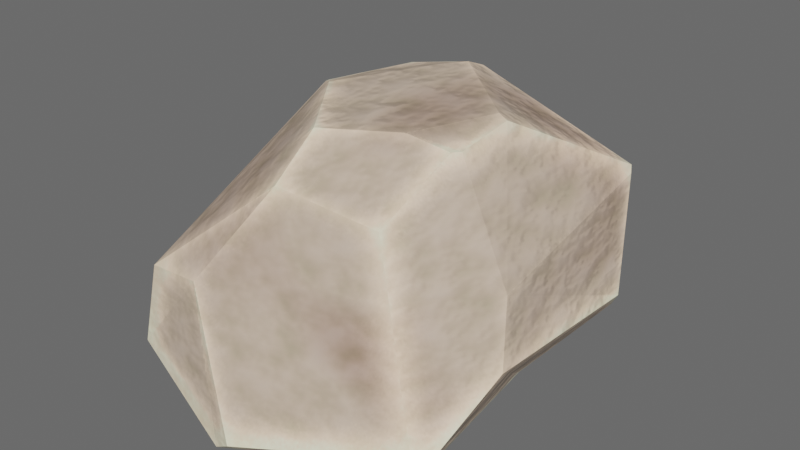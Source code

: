 # Source: Rock02.blend  (saved by Blender 3.6.13; exported with 4.5.12 LTS)
import bpy
from mathutils import Matrix  # noqa: F401  (used for matrix-valued properties, if any)

bpy.ops.wm.read_factory_settings(use_empty=True)
scene = bpy.context.scene
scene.name = 'Scene'

# ---- collections
col_collection = bpy.data.collections.new('Collection'); scene.collection.children.link(col_collection)

# ---- images (referenced by path relative to the original .blend; pixels are not part of the script)
import os
ASSET_DIR = os.environ.get("B2B_ASSET_DIR", "")  # directory of the original .blend (textures are referenced by path, not embedded)
HERE = os.path.dirname(os.path.abspath(__file__))  # packed textures are extracted next to this script under _unpacked/

def load_image(name, relpath, width, height, colorspace="sRGB"):
    """Load a texture the original file referenced (path relative to the .blend, or extracted next to this script)."""
    p = next((c for c in (os.path.join(HERE, relpath), os.path.join(ASSET_DIR, relpath)) if relpath and os.path.exists(c)), "")
    if p:
        img = bpy.data.images.load(p, check_existing=True)
        img.name = name
    else:  # same state as the original file: an image datablock whose file is absent (Cycles renders it pink)
        img = bpy.data.images.new(name, width, height)
        img.source = "FILE"
        img.filepath = "//" + (relpath or name)
    img.colorspace_settings.name = colorspace
    return img
img_rock02_normal = load_image('Rock02_Normal', '_unpacked/Rock02_Normal.13063d6e.png', 512, 512, 'Non-Color')
img_rock02_roughness_png = load_image('Rock02_Roughness.png', '_unpacked/Rock02_Roughness.ad36ca1e.png', 512, 512, 'sRGB')
img_rock02_color_png = load_image('Rock02_Color.png', '_unpacked/Rock02_Color.468e379e.png', 512, 512, 'sRGB')

# ---- materials (node trees are filled in below, after node groups)
mat_material_002 = bpy.data.materials.new('Material.002')

# ---- node groups
ng_auto_smooth = bpy.data.node_groups.new('Auto Smooth', 'GeometryNodeTree')
_s = ng_auto_smooth.interface.new_socket(name='Geometry', in_out='OUTPUT', socket_type='NodeSocketGeometry')
_s = ng_auto_smooth.interface.new_socket(name='Geometry', in_out='INPUT', socket_type='NodeSocketGeometry')
_s = ng_auto_smooth.interface.new_socket(name='Angle', in_out='INPUT', socket_type='NodeSocketFloat')
_s.subtype = 'ANGLE'
_s.min_value = 0.0
_s.max_value = 3.142
ng_auto_smooth.is_modifier = True
_N = ng_auto_smooth.nodes; _L = ng_auto_smooth.links
n0 = _N.new('NodeGroupOutput'); n0.name = 'Group Output'; n0.location = (480, -100)
n1 = _N.new('NodeGroupInput'); n1.name = 'Group Input'; n1.location = (-420, -300)
n2 = _N.new('NodeGroupInput'); n2.name = 'Group Input.001'; n2.location = (-60, -100)
n3 = _N.new('GeometryNodeSetShadeSmooth'); n3.name = 'Set Shade Smooth'; n3.location = (120, -100)
n3.domain = 'EDGE'
n4 = _N.new('GeometryNodeSetShadeSmooth'); n4.name = 'Set Shade Smooth.001'; n4.location = (300, -100)
n5 = _N.new('GeometryNodeInputMeshEdgeAngle'); n5.name = 'Edge Angle'; n5.location = (-420, -220)
n6 = _N.new('GeometryNodeInputEdgeSmooth'); n6.name = 'Is Edge Smooth'; n6.location = (-60, -160)
n7 = _N.new('GeometryNodeInputShadeSmooth'); n7.name = 'Is Face Smooth'; n7.location = (-240, -340)
n8 = _N.new('FunctionNodeBooleanMath'); n8.name = 'Boolean Math'; n8.location = (-60, -220)
n9 = _N.new('FunctionNodeCompare'); n9.name = 'Compare'; n9.location = (-240, -180)
n9.operation = 'LESS_EQUAL'
_L.new(n5.outputs[0], n9.inputs[0])
_L.new(n4.outputs[0], n0.inputs[0])
_L.new(n1.outputs[1], n9.inputs[1])
_L.new(n9.outputs[0], n8.inputs[0])
_L.new(n7.outputs[0], n8.inputs[1])
_L.new(n2.outputs[0], n3.inputs[0])
_L.new(n6.outputs[0], n3.inputs[1])
_L.new(n3.outputs[0], n4.inputs[0])
_L.new(n8.outputs[0], n3.inputs[2])
n0.is_active_output = True

# ---- material node trees
mat_material_002.use_nodes = True; mat_material_002.node_tree.nodes.clear()
_N = mat_material_002.node_tree.nodes; _L = mat_material_002.node_tree.links
n0 = _N.new('ShaderNodeBsdfPrincipled'); n0.name = 'Principled BSDF'; n0.location = (868, 276)
n0.distribution = 'GGX'
n0.subsurface_method = 'RANDOM_WALK_SKIN'
n0.inputs[3].default_value = 1.45
n0.inputs[27].default_value = (0.0, 0.0, 0.0, 1.0)
n0.inputs[28].default_value = 1.0
n1 = _N.new('ShaderNodeOutputMaterial'); n1.name = 'Material Output'; n1.location = (1158, 276)
n2 = _N.new('ShaderNodeNormalMap'); n2.name = 'Normal Map'; n2.location = (601, -200)
n3 = _N.new('ShaderNodeTexImage'); n3.name = 'Image Texture'; n3.location = (254, -172)
n3.width = 209
n3.image = img_rock02_normal
n4 = _N.new('ShaderNodeTexImage'); n4.name = 'Image Texture.001'; n4.location = (219, 125)
n4.width = 209
n4.image = img_rock02_roughness_png
n5 = _N.new('ShaderNodeTexImage'); n5.name = 'Image Texture.002'; n5.location = (320, 395)
n5.width = 209
n5.image = img_rock02_color_png
_L.new(n0.outputs[0], n1.inputs[0])
_L.new(n2.outputs[0], n0.inputs[5])
_L.new(n3.outputs[0], n2.inputs[1])
_L.new(n4.outputs[0], n0.inputs[13])
_L.new(n5.outputs[0], n0.inputs[0])
n1.is_active_output = True

# ---- world
world_world = bpy.data.worlds.new('World'); scene.world = world_world
world_world.use_nodes = True; world_world.node_tree.nodes.clear()
_N = world_world.node_tree.nodes; _L = world_world.node_tree.links
n0 = _N.new('ShaderNodeOutputWorld'); n0.name = 'World Output'; n0.location = (300, 300)
n1 = _N.new('ShaderNodeBackground'); n1.name = 'Background'; n1.location = (10, 300)
n1.inputs[0].default_value = (0.1193, 0.1193, 0.1193, 1.0)
_L.new(n1.outputs[0], n0.inputs[0])
n0.is_active_output = True
world_world.color = (0.05088, 0.05088, 0.05088)
world_world.use_sun_shadow = False
world_world.sun_shadow_jitter_overblur = 0.0

# ---- meshes
me_cube = bpy.data.meshes.new('Cube')
me_cube.from_pydata([(0.4158, 0.6556, 1.272), (-0.2687, 1.444, 1.205), (-0.263, 1.272, 1.275), (-0.5314, -0.9069, 0.4964), (-0.8811, -0.9027, 0.4769), (0.4875, 1.908, -0.3857), (0.4076, 2.031, -0.2731), (0.7826, 1.638, 0.7167), (0.6696, 1.659, -0.385), (-0.576, 1.885, -0.3856), (-1.326, 0.7051, -0.3822), (-0.4733, 2.026, -0.2614), (-1.326, 0.3982, -0.3813), (-0.9703, -0.9489, -0.05249), (0.494, 0.6254, 1.255), (0.8882, 0.1209, 0.4737), (0.4826, 0.2158, 1.194), (0.8049, 1.602, 0.6748), (0.7842, 1.635, 0.717), (0.6836, 0.6038, -0.3819), (1.022, -0.08875, 0.1252), (0.8349, 1.454, -0.2155), (0.9391, 1.331, -0.05386), (0.1782, 0.09786, 1.263), (-0.2683, -0.1711, 1.262), (-0.2174, -0.5406, 1.05), (0.4519, 0.149, 1.203), (0.4128, -0.4059, 0.9215), (-0.3516, 1.159, 1.274), (-0.8827, 0.5786, 1.191), (-0.7148, 0.4329, 1.266), (-0.5013, 1.456, 1.174), (-1.2, 0.7926, 0.2985), (-0.6093, 1.665, 0.6475), (-0.918, 0.6453, 1.173), (-0.6385, 1.152, 1.22), (-0.07641, -1.143, -0.2846), (-0.1981, -1.121, -0.362), (-0.1905, -1.104, -0.3721), (0.9156, -0.7487, -0.1119), (0.9737, -0.6624, -0.1529), (0.8246, -0.479, -0.3745)], [], [(14, 16, 15), (27, 26, 23), (11, 5, 9), (3, 13, 37), (22, 15, 20), (18, 7, 1), (17, 21, 6), (8, 21, 19), (38, 41, 36), (27, 3, 36), (24, 30, 4), (23, 26, 16), (9, 10, 32), (35, 33, 32), (0, 30, 23), (30, 28, 35), (4, 32, 12), (7, 6, 33), (31, 35, 28), (19, 20, 41), (26, 27, 15), (12, 10, 19), (13, 38, 37), (15, 17, 14), (17, 18, 14), (23, 24, 27), (24, 25, 27), (11, 6, 5), (37, 36, 3), (3, 4, 13), (22, 17, 15), (2, 0, 18), (0, 14, 18), (2, 18, 1), (18, 17, 7), (17, 22, 21), (21, 8, 6), (17, 6, 7), (8, 5, 6), (40, 39, 41), (39, 36, 41), (36, 37, 38), (36, 39, 27), (27, 25, 3), (30, 29, 4), (4, 3, 25), (25, 24, 4), (16, 14, 0), (0, 23, 16), (32, 33, 9), (33, 11, 9), (32, 34, 35), (35, 31, 33), (0, 2, 28), (28, 30, 0), (30, 24, 23), (34, 29, 35), (29, 30, 35), (12, 13, 4), (4, 29, 32), (29, 34, 32), (32, 10, 12), (6, 11, 33), (33, 31, 1), (1, 7, 33), (28, 2, 31), (2, 1, 31), (19, 21, 22), (22, 20, 19), (20, 40, 41), (40, 20, 39), (20, 15, 27), (39, 20, 27), (15, 16, 26), (10, 9, 19), (9, 5, 8), (19, 9, 8), (19, 41, 38), (38, 12, 19), (13, 12, 38)])
me_cube.polygons.foreach_set('use_smooth', [True] * 80)
_uv = me_cube.uv_layers.new(name='UVMap')
_uv.uv.foreach_set('vector', [0.5755, 0.6177, 0.5869, 0.5415, 0.7212, 0.5242, 0.4316, 0.8652, 0.3286, 0.8538, 0.3471, 0.8054, 0.1974, 0.596, 0.372, 0.551, 0.1751, 0.5724, 0.767, 0.1024, 0.8488, 0.0002722, 0.9366, 0.128, 0.8188, 0.7498, 0.7212, 0.5242, 0.7862, 0.4853, 0.04518, 0.8652, 0.04483, 0.8648, 0.1154, 0.6786, 0.6829, 0.7999, 0.8488, 0.7728, 0.8593, 0.8803, 0.8803, 0.8112, 0.8488, 0.7728, 0.8803, 0.6146, 0.174, 0.01113, 0.3765, 0.102, 0.1941, 0.001245, 0.7283, 0.2914, 0.767, 0.1024, 0.9275, 0.1533, 0.4113, 0.7325, 0.3155, 0.6306, 0.5658, 0.6446, 0.3471, 0.8054, 0.3286, 0.8538, 0.3154, 0.8573, 0.3852, 0.09142, 0.3852, 0.3111, 0.512, 0.2952, 0.6839, 0.2288, 0.5775, 0.1329, 0.512, 0.2952, 0.237, 0.8303, 0.3155, 0.6306, 0.3471, 0.8054, 0.3155, 0.6306, 0.1704, 0.6729, 0.1812, 0.6206, 0.5443, 0.6111, 0.512, 0.2952, 0.3852, 0.3683, 0.4884, 0.9998, 0.6855, 0.9998, 0.5923, 0.7619, 0.121, 0.6356, 0.1812, 0.6206, 0.1704, 0.6729, 0.8803, 0.6146, 0.7862, 0.4853, 0.8795, 0.4129, 0.5854, 0.529, 0.6381, 0.4258, 0.7212, 0.5242, 0.0006045, 0.316, 0.008028, 0.3727, 0.3767, 0.3054, 0.03368, 0.05864, 0.174, 0.01113, 0.1721, 0.008141, 0.7212, 0.5242, 0.6829, 0.7999, 0.5755, 0.6177, 0.6829, 0.7999, 0.6751, 0.8061, 0.5755, 0.6177, 0.3471, 0.8054, 0.4113, 0.7325, 0.4316, 0.8652, 0.4113, 0.7325, 0.4773, 0.7542, 0.4316, 0.8652, 0.1974, 0.596, 0.3602, 0.5756, 0.372, 0.551, 0.9366, 0.128, 0.9275, 0.1533, 0.767, 0.1024, 0.767, 0.1024, 0.7563, 0.03809, 0.8488, 0.0002722, 0.8188, 0.7498, 0.6829, 0.7999, 0.7212, 0.5242, 0.1467, 0.6854, 0.237, 0.8303, 0.04518, 0.8652, 0.237, 0.8303, 0.2399, 0.8457, 0.04518, 0.8652, 0.1467, 0.6854, 0.04518, 0.8652, 0.1154, 0.6786, 0.6751, 0.8061, 0.6829, 0.7999, 0.6751, 0.8065, 0.6829, 0.7999, 0.8188, 0.7498, 0.8488, 0.7728, 0.8488, 0.7728, 0.8803, 0.8112, 0.8593, 0.8803, 0.6829, 0.7999, 0.8593, 0.8803, 0.6751, 0.8065, 0.8803, 0.8112, 0.8803, 0.8575, 0.8593, 0.8803, 0.3996, 0.06453, 0.3868, 0.04998, 0.3765, 0.102, 0.3868, 0.04998, 0.1941, 0.001245, 0.3765, 0.102, 0.1941, 0.001245, 0.1721, 0.008141, 0.174, 0.01113, 0.9275, 0.1533, 0.9366, 0.3406, 0.7283, 0.2914, 0.7283, 0.2914, 0.6791, 0.1821, 0.767, 0.1024, 0.3155, 0.6306, 0.2944, 0.595, 0.5658, 0.6446, 0.5658, 0.6446, 0.5549, 0.7089, 0.4773, 0.7542, 0.4773, 0.7542, 0.4113, 0.7325, 0.5658, 0.6446, 0.3154, 0.8573, 0.2399, 0.8457, 0.237, 0.8303, 0.237, 0.8303, 0.3471, 0.8054, 0.3154, 0.8573, 0.512, 0.2952, 0.5775, 0.1329, 0.3852, 0.09142, 0.5775, 0.1329, 0.4084, 0.06516, 0.3852, 0.09142, 0.512, 0.2952, 0.6749, 0.3231, 0.6839, 0.2288, 0.6839, 0.2288, 0.6755, 0.1721, 0.5775, 0.1329, 0.237, 0.8303, 0.1467, 0.6854, 0.1704, 0.6729, 0.1704, 0.6729, 0.3155, 0.6306, 0.237, 0.8303, 0.3155, 0.6306, 0.4113, 0.7325, 0.3471, 0.8054, 0.2834, 0.5863, 0.2944, 0.595, 0.1812, 0.6206, 0.2944, 0.595, 0.3155, 0.6306, 0.1812, 0.6206, 0.3852, 0.3683, 0.4457, 0.6194, 0.5443, 0.6111, 0.5443, 0.6111, 0.6781, 0.3355, 0.512, 0.2952, 0.6781, 0.3355, 0.6749, 0.3231, 0.512, 0.2952, 0.512, 0.2952, 0.3852, 0.3111, 0.3852, 0.3683, 0.6855, 0.9998, 0.7416, 0.8456, 0.5923, 0.7619, 0.5923, 0.7619, 0.4934, 0.7459, 0.4728, 0.7845, 0.4728, 0.7845, 0.4884, 0.9998, 0.5923, 0.7619, 0.1704, 0.6729, 0.1467, 0.6854, 0.121, 0.6356, 0.1467, 0.6854, 0.1154, 0.6786, 0.121, 0.6356, 0.8803, 0.6146, 0.8488, 0.7728, 0.8188, 0.7498, 0.8188, 0.7498, 0.7862, 0.4853, 0.8803, 0.6146, 0.7862, 0.4853, 0.8383, 0.3786, 0.8795, 0.4129, 0.8383, 0.3786, 0.7862, 0.4853, 0.8307, 0.3625, 0.7862, 0.4853, 0.7212, 0.5242, 0.6381, 0.4258, 0.8307, 0.3625, 0.7862, 0.4853, 0.6381, 0.4258, 0.7212, 0.5242, 0.5869, 0.5415, 0.5854, 0.529, 0.008028, 0.3727, 0.1751, 0.5724, 0.3767, 0.3054, 0.1751, 0.5724, 0.372, 0.551, 0.3996, 0.5006, 0.3767, 0.3054, 0.1751, 0.5724, 0.3996, 0.5006, 0.3767, 0.3054, 0.3765, 0.102, 0.174, 0.01113, 0.174, 0.01113, 0.0006045, 0.316, 0.3767, 0.3054, 0.03368, 0.05864, 0.0006045, 0.316, 0.174, 0.01113])
me_cube.materials.append(mat_material_002)
me_cube.update()

# ---- objects
ob_cube_001 = bpy.data.objects.new('Cube.001', me_cube)

# ---- transforms, parenting, visibility, modifiers, constraints
ob_cube_001.location = (0.0, 0.0, 0.0)
_m = ob_cube_001.modifiers.new('Auto Smooth', 'NODES')
_m.node_group = ng_auto_smooth

# ---- collection membership
col_collection.objects.link(ob_cube_001)

# ---- scene / render settings (as saved in the file)
scene.frame_start = 1; scene.frame_end = 250; scene.frame_set(1)
scene.render.engine = 'CYCLES'
scene.cycles.sampling_pattern = 'TABULATED_SOBOL'
scene.cycles.bake_type = 'NORMAL'
scene.view_settings.view_transform = 'Filmic'
bpy.context.view_layer.update()

# ---- added for rendering (the .blend has no active camera and no usable light): camera, sun
cam_auto = bpy.data.cameras.new('AutoCamera')
cam_auto.lens = 50.0
cam_auto.sensor_width = 36.0
cam_auto.clip_end = 1000.0
ob_auto_camera = bpy.data.objects.new('AutoCamera', cam_auto)
scene.collection.objects.link(ob_auto_camera)
ob_auto_camera.location = (3.81005, -4.31045, 3.61415)
ob_auto_camera.rotation_euler = (1.09748, -7.21219e-08, 0.694738)
scene.camera = ob_auto_camera
light_auto_sun = bpy.data.lights.new('AutoSun', 'SUN')
light_auto_sun.energy = 3.0
light_auto_sun.angle = 0.0523599
ob_auto_sun = bpy.data.objects.new('AutoSun', light_auto_sun)
scene.collection.objects.link(ob_auto_sun)
ob_auto_sun.rotation_euler = (0.872665, 0.174533, 0.523599)
bpy.context.view_layer.update()
